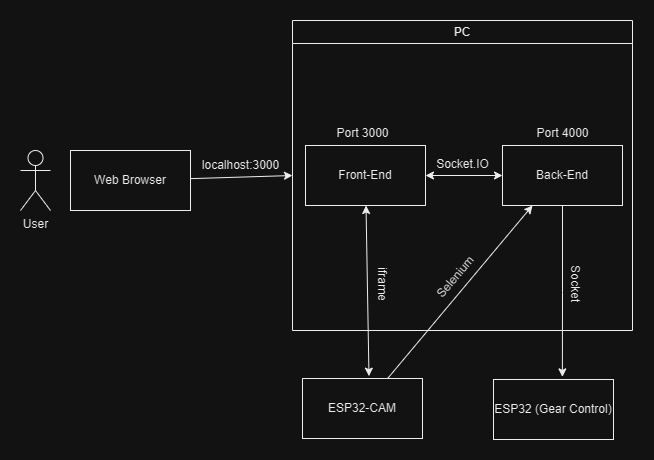

The diagram above was exported from draw.io. Its source (the exported page's mxGraphModel, read from the mxfile embedded in the PNG):
<mxGraphModel dx="911" dy="528" grid="1" gridSize="10" guides="1" tooltips="1" connect="1" arrows="1" fold="1" page="1" pageScale="1" pageWidth="827" pageHeight="1169" math="0" shadow="0">
  <root>
    <mxCell id="0" />
    <mxCell id="1" parent="0" />
    <mxCell id="UANruoGk5t8SPOCV1Adu-9" style="rounded=0;orthogonalLoop=1;jettySize=auto;html=1;entryX=0;entryY=0.5;entryDx=0;entryDy=0;" edge="1" parent="1" source="UANruoGk5t8SPOCV1Adu-1" target="UANruoGk5t8SPOCV1Adu-6">
      <mxGeometry relative="1" as="geometry" />
    </mxCell>
    <mxCell id="UANruoGk5t8SPOCV1Adu-1" value="Web Browser" style="rounded=0;whiteSpace=wrap;html=1;" vertex="1" parent="1">
      <mxGeometry x="88" y="430" width="120" height="60" as="geometry" />
    </mxCell>
    <mxCell id="UANruoGk5t8SPOCV1Adu-3" value="User" style="shape=umlActor;verticalLabelPosition=bottom;verticalAlign=top;html=1;outlineConnect=0;" vertex="1" parent="1">
      <mxGeometry x="38" y="430" width="30" height="60" as="geometry" />
    </mxCell>
    <mxCell id="UANruoGk5t8SPOCV1Adu-6" value="PC" style="swimlane;whiteSpace=wrap;html=1;" vertex="1" parent="1">
      <mxGeometry x="310" y="300" width="340" height="310" as="geometry" />
    </mxCell>
    <mxCell id="UANruoGk5t8SPOCV1Adu-13" style="edgeStyle=orthogonalEdgeStyle;rounded=0;orthogonalLoop=1;jettySize=auto;html=1;entryX=0;entryY=0.5;entryDx=0;entryDy=0;startArrow=classic;startFill=1;" edge="1" parent="UANruoGk5t8SPOCV1Adu-6" source="UANruoGk5t8SPOCV1Adu-7" target="UANruoGk5t8SPOCV1Adu-8">
      <mxGeometry relative="1" as="geometry" />
    </mxCell>
    <mxCell id="UANruoGk5t8SPOCV1Adu-7" value="Front-End" style="rounded=0;whiteSpace=wrap;html=1;" vertex="1" parent="UANruoGk5t8SPOCV1Adu-6">
      <mxGeometry x="13" y="125" width="120" height="60" as="geometry" />
    </mxCell>
    <mxCell id="UANruoGk5t8SPOCV1Adu-8" value="Back-End" style="rounded=0;whiteSpace=wrap;html=1;" vertex="1" parent="UANruoGk5t8SPOCV1Adu-6">
      <mxGeometry x="210" y="125" width="120" height="60" as="geometry" />
    </mxCell>
    <mxCell id="UANruoGk5t8SPOCV1Adu-19" value="iframe" style="text;html=1;align=center;verticalAlign=middle;resizable=0;points=[];autosize=1;strokeColor=none;fillColor=none;rotation=90;" vertex="1" parent="UANruoGk5t8SPOCV1Adu-6">
      <mxGeometry x="60" y="248" width="60" height="30" as="geometry" />
    </mxCell>
    <mxCell id="UANruoGk5t8SPOCV1Adu-12" value="localhost:3000" style="text;html=1;align=center;verticalAlign=middle;resizable=0;points=[];autosize=1;strokeColor=none;fillColor=none;" vertex="1" parent="1">
      <mxGeometry x="208" y="430" width="100" height="30" as="geometry" />
    </mxCell>
    <mxCell id="UANruoGk5t8SPOCV1Adu-14" value="Socket.IO" style="text;html=1;align=center;verticalAlign=middle;resizable=0;points=[];autosize=1;strokeColor=none;fillColor=none;" vertex="1" parent="1">
      <mxGeometry x="440" y="429" width="80" height="30" as="geometry" />
    </mxCell>
    <mxCell id="UANruoGk5t8SPOCV1Adu-20" style="rounded=0;orthogonalLoop=1;jettySize=auto;html=1;entryX=0.25;entryY=1;entryDx=0;entryDy=0;" edge="1" parent="1" source="UANruoGk5t8SPOCV1Adu-15" target="UANruoGk5t8SPOCV1Adu-8">
      <mxGeometry relative="1" as="geometry" />
    </mxCell>
    <mxCell id="UANruoGk5t8SPOCV1Adu-15" value="ESP32-CAM" style="rounded=0;whiteSpace=wrap;html=1;" vertex="1" parent="1">
      <mxGeometry x="320" y="658" width="120" height="60" as="geometry" />
    </mxCell>
    <mxCell id="UANruoGk5t8SPOCV1Adu-16" value="ESP32 (Gear Control)" style="rounded=0;whiteSpace=wrap;html=1;" vertex="1" parent="1">
      <mxGeometry x="511" y="659" width="120" height="60" as="geometry" />
    </mxCell>
    <mxCell id="UANruoGk5t8SPOCV1Adu-17" style="edgeStyle=orthogonalEdgeStyle;rounded=0;orthogonalLoop=1;jettySize=auto;html=1;entryX=0.574;entryY=-0.044;entryDx=0;entryDy=0;entryPerimeter=0;" edge="1" parent="1" source="UANruoGk5t8SPOCV1Adu-8" target="UANruoGk5t8SPOCV1Adu-16">
      <mxGeometry relative="1" as="geometry" />
    </mxCell>
    <mxCell id="UANruoGk5t8SPOCV1Adu-18" style="rounded=0;orthogonalLoop=1;jettySize=auto;html=1;entryX=0.554;entryY=-0.039;entryDx=0;entryDy=0;entryPerimeter=0;startArrow=classic;startFill=1;" edge="1" parent="1" source="UANruoGk5t8SPOCV1Adu-7" target="UANruoGk5t8SPOCV1Adu-15">
      <mxGeometry relative="1" as="geometry" />
    </mxCell>
    <mxCell id="UANruoGk5t8SPOCV1Adu-21" value="Selenium" style="text;html=1;align=center;verticalAlign=middle;resizable=0;points=[];autosize=1;strokeColor=none;fillColor=none;rotation=-50;" vertex="1" parent="1">
      <mxGeometry x="438" y="542" width="70" height="30" as="geometry" />
    </mxCell>
    <mxCell id="UANruoGk5t8SPOCV1Adu-23" value="Socket" style="text;html=1;align=center;verticalAlign=middle;resizable=0;points=[];autosize=1;strokeColor=none;fillColor=none;rotation=90;" vertex="1" parent="1">
      <mxGeometry x="563" y="548" width="60" height="30" as="geometry" />
    </mxCell>
    <mxCell id="UANruoGk5t8SPOCV1Adu-24" value="Port 3000" style="text;html=1;align=center;verticalAlign=middle;resizable=0;points=[];autosize=1;strokeColor=none;fillColor=none;" vertex="1" parent="1">
      <mxGeometry x="340" y="398" width="80" height="30" as="geometry" />
    </mxCell>
    <mxCell id="UANruoGk5t8SPOCV1Adu-25" value="Port 4000" style="text;html=1;align=center;verticalAlign=middle;resizable=0;points=[];autosize=1;strokeColor=none;fillColor=none;" vertex="1" parent="1">
      <mxGeometry x="540" y="398" width="80" height="30" as="geometry" />
    </mxCell>
  </root>
</mxGraphModel>